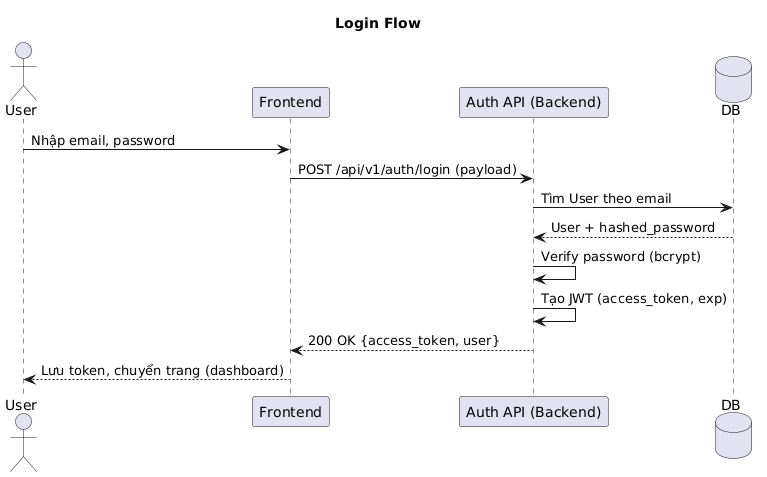

The diagram above was rendered by PlantUML. Its source (embedded in the PNG):
@startuml
title Login Flow
actor User
participant Frontend
participant "Auth API (Backend)" as AuthAPI
database DB

User -> Frontend: Nhập email, password
Frontend -> AuthAPI: POST /api/v1/auth/login (payload)
AuthAPI -> DB: Tìm User theo email
DB --> AuthAPI: User + hashed_password
AuthAPI -> AuthAPI: Verify password (bcrypt)
AuthAPI -> AuthAPI: Tạo JWT (access_token, exp)
AuthAPI --> Frontend: 200 OK {access_token, user}
Frontend --> User: Lưu token, chuyển trang (dashboard)
@enduml